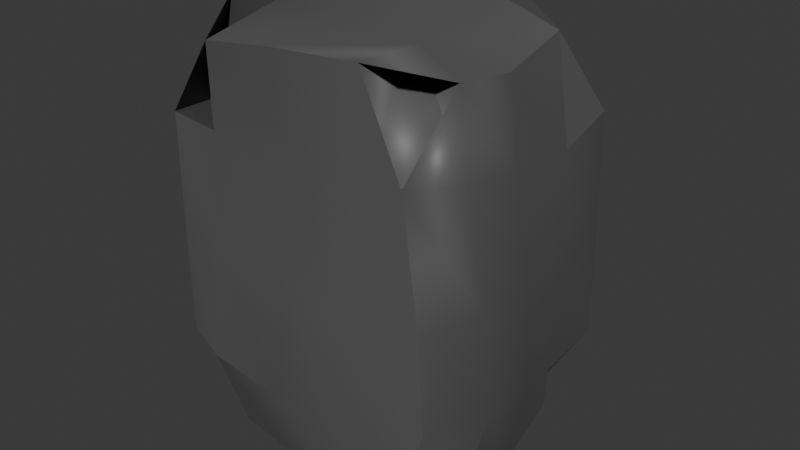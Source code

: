# Source: Rock2.blend  (saved by Blender 4.0.36; exported with 4.5.12 LTS)
import bpy
from mathutils import Matrix  # noqa: F401  (used for matrix-valued properties, if any)

bpy.ops.wm.read_factory_settings(use_empty=True)
scene = bpy.context.scene
scene.name = 'Scene'

# ---- collections
col_collection = bpy.data.collections.new('Collection'); scene.collection.children.link(col_collection)

# ---- materials (node trees are filled in below, after node groups)
mat_material = bpy.data.materials.new('Material')
mat_material.use_transparent_shadow = False

# ---- node groups
ng_auto_smooth = bpy.data.node_groups.new('Auto Smooth', 'GeometryNodeTree')
_s = ng_auto_smooth.interface.new_socket(name='Geometry', in_out='OUTPUT', socket_type='NodeSocketGeometry')
_s = ng_auto_smooth.interface.new_socket(name='Geometry', in_out='INPUT', socket_type='NodeSocketGeometry')
_s = ng_auto_smooth.interface.new_socket(name='Angle', in_out='INPUT', socket_type='NodeSocketFloat')
_s.subtype = 'ANGLE'
_s.min_value = 0.0
_s.max_value = 3.142
ng_auto_smooth.is_modifier = True
_N = ng_auto_smooth.nodes; _L = ng_auto_smooth.links
n0 = _N.new('NodeGroupOutput'); n0.name = 'Group Output'; n0.location = (480, -100)
n1 = _N.new('NodeGroupInput'); n1.name = 'Group Input'; n1.location = (-420, -300)
n2 = _N.new('NodeGroupInput'); n2.name = 'Group Input.001'; n2.location = (-60, -100)
n3 = _N.new('GeometryNodeSetShadeSmooth'); n3.name = 'Set Shade Smooth'; n3.location = (120, -100)
n3.domain = 'EDGE'
n4 = _N.new('GeometryNodeSetShadeSmooth'); n4.name = 'Set Shade Smooth.001'; n4.location = (300, -100)
n5 = _N.new('GeometryNodeInputMeshEdgeAngle'); n5.name = 'Edge Angle'; n5.location = (-420, -220)
n6 = _N.new('GeometryNodeInputEdgeSmooth'); n6.name = 'Is Edge Smooth'; n6.location = (-60, -160)
n7 = _N.new('GeometryNodeInputShadeSmooth'); n7.name = 'Is Face Smooth'; n7.location = (-240, -340)
n8 = _N.new('FunctionNodeBooleanMath'); n8.name = 'Boolean Math'; n8.location = (-60, -220)
n9 = _N.new('FunctionNodeCompare'); n9.name = 'Compare'; n9.location = (-240, -180)
n9.operation = 'LESS_EQUAL'
_L.new(n5.outputs[0], n9.inputs[0])
_L.new(n4.outputs[0], n0.inputs[0])
_L.new(n1.outputs[1], n9.inputs[1])
_L.new(n9.outputs[0], n8.inputs[0])
_L.new(n7.outputs[0], n8.inputs[1])
_L.new(n2.outputs[0], n3.inputs[0])
_L.new(n6.outputs[0], n3.inputs[1])
_L.new(n3.outputs[0], n4.inputs[0])
_L.new(n8.outputs[0], n3.inputs[2])
n0.is_active_output = True

# ---- material node trees
mat_material.use_nodes = True; mat_material.node_tree.nodes.clear()
_N = mat_material.node_tree.nodes; _L = mat_material.node_tree.links
n0 = _N.new('ShaderNodeBsdfPrincipled'); n0.name = 'Principled BSDF'; n0.location = (10, 300)
n0.inputs[0].default_value = (0.105, 0.105, 0.105, 1.0)
n0.inputs[3].default_value = 1.45
n1 = _N.new('ShaderNodeOutputMaterial'); n1.name = 'Material Output'; n1.location = (300, 300)
_L.new(n0.outputs[0], n1.inputs[0])
n1.is_active_output = True

# ---- world
world_world = bpy.data.worlds.new('World'); scene.world = world_world
world_world.use_nodes = True; world_world.node_tree.nodes.clear()
_N = world_world.node_tree.nodes; _L = world_world.node_tree.links
n0 = _N.new('ShaderNodeOutputWorld'); n0.name = 'World Output'; n0.location = (300, 300)
n1 = _N.new('ShaderNodeBackground'); n1.name = 'Background'; n1.location = (10, 300)
n1.inputs[0].default_value = (0.05088, 0.05088, 0.05088, 1.0)
_L.new(n1.outputs[0], n0.inputs[0])
n0.is_active_output = True
world_world.color = (0.05088, 0.05088, 0.05088)
world_world.use_sun_shadow = False
world_world.sun_shadow_jitter_overblur = 0.0

# ---- meshes
me_cube_001 = bpy.data.meshes.new('Cube.001')
me_cube_001.from_pydata([(0.7396, -0.7925, -0.9363), (-0.9012, -0.03761, -0.869), (-0.968, -0.9231, -0.02459), (-0.8763, -0.1054, 0.95), (-0.8794, 0.9466, -0.0493), (-0.002044, 0.9271, -0.9456), (0.04472, 0.9335, 0.9598), (0.9574, 0.9916, -0.06129), (0.976, -0.04905, -0.9798), (0.9213, -0.07169, 0.8563), (0.9961, -0.967, 0.02052), (-0.05575, -0.9086, -0.9188), (-0.0218, -1.008, 0.9783), (0.0795, 0.02303, 1.025), (-0.08919, 0.0303, -1.062), (-0.008537, -0.997, 0.04031), (1.069, -0.006694, -0.06938), (0.1068, 0.9712, 0.01707), (-0.9834, -0.02781, 0.00509), (-0.8409, -0.5321, -0.8886), (-0.9603, -0.9269, 0.5601), (-0.9577, 0.4827, 0.9769), (-0.8947, 0.8817, -0.5255), (-0.4877, 0.8707, -0.9263), (0.446, 0.8499, 0.9279), (0.9718, 0.9813, -0.5923), (0.9191, 0.5253, -0.8724), (0.9197, -0.5382, 0.8978), (0.9652, -0.8829, -0.4833), (0.4613, -0.9531, -0.9841), (-0.5725, -0.9676, 0.9199), (-0.9229, 0.4074, -0.9592), (-0.9803, -0.9103, -0.4919), (-0.8698, -0.4784, 1.009), (-0.9508, 0.9322, 0.5075), (0.6884, 0.705, -0.9251), (-0.4265, 1.026, 0.975), (1.004, 0.8662, 0.5301), (0.9824, -0.5013, -0.9126), (0.8644, 0.4986, 0.9167), (0.8966, -0.9878, 0.5902), (-0.5541, -0.8723, -0.8806), (0.565, -0.938, 0.9907), (0.04943, -0.5336, 1.033), (0.008242, 0.537, 1.093), (0.5571, -0.03956, 0.9262), (-0.3912, -0.002794, 0.9953), (-0.0365, -0.394, -1.022), (-0.008569, 0.4258, -0.9644), (-0.4822, -0.06579, -0.9951), (0.41, 0.02684, -1.048), (-0.5501, -0.9757, 0.001221), (0.4852, -1.047, -0.05445), (-0.05681, -1.077, -0.5283), (0.05967, -0.9601, 0.5971), (1.118, -0.509, -0.01409), (1.052, 0.4926, -0.1018), (0.9809, 0.2295, -0.6522), (0.958, -0.008566, 0.4577), (0.5274, 1.022, -0.01588), (-0.4586, 1.041, 0.001565), (0.02564, 1.033, -0.4498), (0.07393, 1.031, 0.5187), (-0.9753, 0.5327, -0.04593), (-1.015, -0.5399, -0.069), (-0.9658, 0.04096, -0.4691), (-1.003, -0.1002, 0.5251), (-0.9812, -0.63, 0.5506), (-0.9965, -0.4187, -0.513), (-1.032, 0.5028, -0.5233), (-0.4888, 1.084, 0.5825), (-0.5273, 0.9698, -0.4801), (0.5402, 1.071, -0.5081), (1.017, 0.4261, 0.4519), (0.958, 0.4985, -0.6547), (1.153, -0.4555, -0.4516), (0.5499, -0.9949, 0.538), (0.454, -1.061, -0.5657), (-0.6082, -1.061, -0.4848), (0.6813, 0.5139, -0.9212), (-0.4274, 0.3684, -0.9755), (-0.5161, -0.5564, -0.9472), (-0.418, 0.5593, 1.045), (0.4504, 0.4676, 1.015), (0.5656, -0.4377, 0.9734), (-0.463, -0.468, 1.026), (0.4589, -0.4753, -1.019), (-0.6298, -0.9092, 0.5291), (0.9893, -0.5503, 0.5127), (0.5277, 0.9141, 0.4913), (-1.022, 0.446, 0.4895)], [], [(34, 90, 21, 82, 36, 70), (24, 83, 39, 73, 37, 89), (27, 84, 42, 76, 40, 88), (33, 67, 20, 87, 30, 85), (86, 38, 0, 29), (68, 32, 19), (84, 43, 12, 42), (83, 44, 13, 45), (82, 21, 3, 46), (81, 47, 11, 41), (80, 48, 14, 49), (79, 26, 8, 50), (78, 51, 2, 32), (77, 52, 15, 53), (76, 42, 12, 54), (75, 55, 10, 28), (74, 56, 16, 57), (73, 39, 9, 58), (72, 59, 7, 25), (71, 60, 17, 61), (70, 36, 6, 62), (69, 63, 4, 22), (68, 64, 18, 65), (67, 33, 3, 66), (64, 67, 66, 18), (2, 20, 67, 64), (72, 35, 25), (19, 68, 65, 1), (19, 81, 41, 78, 32, 68), (32, 2, 64, 68), (22, 71, 23, 80, 31, 69), (1, 65, 69, 31), (65, 18, 63, 69), (60, 70, 62, 17), (4, 34, 70, 60), (23, 71, 22), (23, 71, 61, 5), (22, 4, 60, 71), (25, 74, 26, 79, 35, 72), (5, 61, 72, 35), (61, 17, 59, 72), (56, 73, 58, 16), (7, 37, 73, 56), (79, 26, 35), (26, 74, 57, 8), (25, 7, 56, 74), (38, 75, 28, 0), (8, 57, 75, 38), (57, 16, 55, 75), (52, 76, 54, 15), (10, 40, 76, 52), (33, 30, 20, 67), (29, 77, 53, 11), (0, 28, 77, 29), (28, 10, 52, 77), (11, 53, 78, 41), (53, 15, 51, 78), (48, 79, 50, 14), (5, 35, 79, 48), (21, 90, 34), (31, 80, 49, 1), (23, 5, 48, 80), (1, 49, 81, 19), (49, 14, 47, 81), (44, 82, 46, 13), (6, 36, 82, 44), (80, 23, 31), (39, 83, 45, 9), (21, 70, 82), (24, 6, 44, 83), (69, 31, 22), (9, 45, 84, 27), (45, 13, 43, 84), (43, 85, 30, 12), (13, 46, 85, 43), (46, 3, 33, 85), (47, 86, 29, 11), (14, 50, 86, 47), (50, 8, 38, 86), (51, 87, 20, 2), (15, 54, 87, 51), (54, 12, 30, 87), (55, 88, 40, 10), (16, 58, 88, 55), (58, 9, 27, 88), (59, 89, 37, 7), (17, 62, 89, 59), (62, 6, 24, 89), (63, 90, 34, 4), (18, 66, 90, 63), (66, 3, 21, 90), (21, 36, 70), (36, 21, 82), (24, 73, 37, 89), (73, 39, 37), (89, 37, 24), (39, 24, 37), (39, 24, 83), (27, 40, 88), (84, 42, 27), (42, 76, 40)])
me_cube_001.polygons.foreach_set('use_smooth', [1, 1, 1, 1, 1, 1, 1, 1, 1, 1, 1, 1, 1, 1, 1, 1, 1, 1, 1, 1, 1, 1, 1, 1, 1, 1, 1, 1, 1, 1, 1, 1, 1, 1, 1, 1, 1, 1, 1, 1, 1, 1, 1, 1, 1, 1, 1, 1, 1, 1, 1, 0, 1, 1, 1, 1, 1, 1, 1, 1, 1, 1, 1, 1, 1, 1, 1, 1, 1, 1, 1, 1, 1, 1, 1, 1, 1, 1, 1, 1, 1, 1, 1, 1, 1, 1, 1, 1, 1, 1, 1, 1, 0, 0, 0, 0, 0, 0, 1, 1, 1])
_uv = me_cube_001.uv_layers.new(name='UVMap')
_uv.uv.foreach_set('vector', [0.5625, 0.25, 0.5625, 0.1875, 0.875, 0.5625, 0.8125, 0.5625, 0.625, 0.3125, 0.5625, 0.3125, 0.6875, 0.5, 0.6875, 0.5625, 0.625, 0.5625, 0.5625, 0.5625, 0.5625, 0.5, 0.5625, 0.4375, 0.625, 0.6875, 0.6875, 0.6875, 0.625, 0.8125, 0.5625, 0.8125, 0.5625, 0.75, 0.5625, 0.6875, 0.625, 0.0625, 0.5625, 0.0625, 0.5625, 1.0, 0.5625, 0.9375, 0.8125, 0.75, 0.8125, 0.6875, 0.3125, 0.6875, 0.375, 0.6875, 0.375, 0.75, 0.3125, 0.75, 0.4375, 0.0625, 0.4375, 0.0, 0.375, 0.0625, 0.6875, 0.6875, 0.75, 0.6875, 0.75, 0.75, 0.6875, 0.75, 0.6875, 0.5625, 0.75, 0.5625, 0.75, 0.625, 0.6875, 0.625, 0.8125, 0.5625, 0.875, 0.5625, 0.875, 0.625, 0.8125, 0.625, 0.1875, 0.6875, 0.25, 0.6875, 0.25, 0.75, 0.1875, 0.75, 0.1875, 0.5625, 0.25, 0.5625, 0.25, 0.625, 0.1875, 0.625, 0.3125, 0.5625, 0.375, 0.5625, 0.375, 0.625, 0.3125, 0.625, 0.4375, 0.9375, 0.5, 0.9375, 0.5, 1.0, 0.4375, 1.0, 0.4375, 0.8125, 0.5, 0.8125, 0.5, 0.875, 0.4375, 0.875, 0.5625, 0.8125, 0.625, 0.8125, 0.625, 0.875, 0.5625, 0.875, 0.4375, 0.6875, 0.5, 0.6875, 0.5, 0.75, 0.4375, 0.75, 0.4375, 0.5625, 0.5, 0.5625, 0.5, 0.625, 0.4375, 0.625, 0.5625, 0.5625, 0.625, 0.5625, 0.625, 0.625, 0.5625, 0.625, 0.4375, 0.4375, 0.5, 0.4375, 0.5, 0.5, 0.4375, 0.5, 0.4375, 0.3125, 0.5, 0.3125, 0.5, 0.375, 0.4375, 0.375, 0.5625, 0.3125, 0.625, 0.3125, 0.625, 0.375, 0.5625, 0.375, 0.4375, 0.1875, 0.5, 0.1875, 0.5, 0.25, 0.4375, 0.25, 0.4375, 0.0625, 0.5, 0.0625, 0.5, 0.125, 0.4375, 0.125, 0.5625, 0.0625, 0.625, 0.0625, 0.625, 0.125, 0.5625, 0.125, 0.5, 0.0625, 0.5625, 0.0625, 0.5625, 0.125, 0.5, 0.125, 0.5, 0.0, 0.5625, 0.0, 0.5625, 0.0625, 0.5, 0.0625, 0.4375, 0.4375, 0.375, 0.4375, 0.4375, 0.5, 0.375, 0.0625, 0.4375, 0.0625, 0.4375, 0.125, 0.375, 0.125, 0.125, 0.6875, 0.1875, 0.6875, 0.375, 0.9375, 0.4375, 0.9375, 0.4375, 0.0, 0.4375, 0.0625, 0.4375, 0.0, 0.5, 0.0, 0.5, 0.0625, 0.4375, 0.0625, 0.4375, 0.25, 0.4375, 0.3125, 0.1875, 0.5, 0.1875, 0.5625, 0.375, 0.1875, 0.4375, 0.1875, 0.375, 0.125, 0.4375, 0.125, 0.4375, 0.1875, 0.375, 0.1875, 0.4375, 0.125, 0.5, 0.125, 0.5, 0.1875, 0.4375, 0.1875, 0.5, 0.3125, 0.5625, 0.3125, 0.5625, 0.375, 0.5, 0.375, 0.5, 0.25, 0.5625, 0.25, 0.5625, 0.3125, 0.5, 0.3125, 0.375, 0.3125, 0.4375, 0.3125, 0.4375, 0.25, 0.375, 0.3125, 0.4375, 0.3125, 0.4375, 0.375, 0.375, 0.375, 0.4375, 0.25, 0.5, 0.25, 0.5, 0.3125, 0.4375, 0.3125, 0.4375, 0.5, 0.4375, 0.5625, 0.375, 0.5625, 0.3125, 0.5625, 0.375, 0.4375, 0.4375, 0.4375, 0.375, 0.375, 0.4375, 0.375, 0.4375, 0.4375, 0.375, 0.4375, 0.4375, 0.375, 0.5, 0.375, 0.5, 0.4375, 0.4375, 0.4375, 0.5, 0.5625, 0.5625, 0.5625, 0.5625, 0.625, 0.5, 0.625, 0.5, 0.5, 0.5625, 0.5, 0.5625, 0.5625, 0.5, 0.5625, 0.3125, 0.5625, 0.375, 0.5625, 0.3125, 0.5, 0.375, 0.5625, 0.4375, 0.5625, 0.4375, 0.625, 0.375, 0.625, 0.4375, 0.5, 0.5, 0.5, 0.5, 0.5625, 0.4375, 0.5625, 0.375, 0.6875, 0.4375, 0.6875, 0.4375, 0.75, 0.375, 0.75, 0.375, 0.625, 0.4375, 0.625, 0.4375, 0.6875, 0.375, 0.6875, 0.4375, 0.625, 0.5, 0.625, 0.5, 0.6875, 0.4375, 0.6875, 0.5, 0.8125, 0.5625, 0.8125, 0.5625, 0.875, 0.5, 0.875, 0.5, 0.75, 0.5625, 0.75, 0.5625, 0.8125, 0.5, 0.8125, 0.0, 0.0, 0.0, 0.0, 0.0, 0.0, 0.0, 0.0, 0.375, 0.8125, 0.4375, 0.8125, 0.4375, 0.875, 0.375, 0.875, 0.375, 0.75, 0.4375, 0.75, 0.4375, 0.8125, 0.375, 0.8125, 0.4375, 0.75, 0.5, 0.75, 0.5, 0.8125, 0.4375, 0.8125, 0.375, 0.875, 0.4375, 0.875, 0.4375, 0.9375, 0.375, 0.9375, 0.4375, 0.875, 0.5, 0.875, 0.5, 0.9375, 0.4375, 0.9375, 0.25, 0.5625, 0.3125, 0.5625, 0.3125, 0.625, 0.25, 0.625, 0.25, 0.5, 0.3125, 0.5, 0.3125, 0.5625, 0.25, 0.5625, 0.625, 0.1875, 0.5625, 0.1875, 0.5625, 0.25, 0.125, 0.5625, 0.1875, 0.5625, 0.1875, 0.625, 0.125, 0.625, 0.1875, 0.5, 0.25, 0.5, 0.25, 0.5625, 0.1875, 0.5625, 0.125, 0.625, 0.1875, 0.625, 0.1875, 0.6875, 0.125, 0.6875, 0.1875, 0.625, 0.25, 0.625, 0.25, 0.6875, 0.1875, 0.6875, 0.75, 0.5625, 0.8125, 0.5625, 0.8125, 0.625, 0.75, 0.625, 0.75, 0.5, 0.8125, 0.5, 0.8125, 0.5625, 0.75, 0.5625, 0.1875, 0.5625, 0.1875, 0.5, 0.125, 0.5625, 0.625, 0.5625, 0.6875, 0.5625, 0.6875, 0.625, 0.625, 0.625, 0.875, 0.5625, 0.0, 0.0, 0.8125, 0.5625, 0.6875, 0.5, 0.75, 0.5, 0.75, 0.5625, 0.6875, 0.5625, 0.4375, 0.1875, 0.375, 0.1875, 0.4375, 0.25, 0.625, 0.625, 0.6875, 0.625, 0.6875, 0.6875, 0.625, 0.6875, 0.6875, 0.625, 0.75, 0.625, 0.75, 0.6875, 0.6875, 0.6875, 0.75, 0.6875, 0.8125, 0.6875, 0.8125, 0.75, 0.75, 0.75, 0.75, 0.625, 0.8125, 0.625, 0.8125, 0.6875, 0.75, 0.6875, 0.8125, 0.625, 0.875, 0.625, 0.875, 0.6875, 0.8125, 0.6875, 0.25, 0.6875, 0.3125, 0.6875, 0.3125, 0.75, 0.25, 0.75, 0.25, 0.625, 0.3125, 0.625, 0.3125, 0.6875, 0.25, 0.6875, 0.3125, 0.625, 0.375, 0.625, 0.375, 0.6875, 0.3125, 0.6875, 0.5, 0.9375, 0.5625, 0.9375, 0.5625, 1.0, 0.5, 1.0, 0.5, 0.875, 0.5625, 0.875, 0.5625, 0.9375, 0.5, 0.9375, 0.5625, 0.875, 0.625, 0.875, 0.625, 0.9375, 0.5625, 0.9375, 0.5, 0.6875, 0.5625, 0.6875, 0.5625, 0.75, 0.5, 0.75, 0.5, 0.625, 0.5625, 0.625, 0.5625, 0.6875, 0.5, 0.6875, 0.5625, 0.625, 0.625, 0.625, 0.625, 0.6875, 0.5625, 0.6875, 0.5, 0.4375, 0.5625, 0.4375, 0.5625, 0.5, 0.5, 0.5, 0.5, 0.375, 0.5625, 0.375, 0.5625, 0.4375, 0.5, 0.4375, 0.5625, 0.375, 0.625, 0.375, 0.625, 0.4375, 0.5625, 0.4375, 0.5, 0.1875, 0.5625, 0.1875, 0.5625, 0.25, 0.5, 0.25, 0.5, 0.125, 0.5625, 0.125, 0.5625, 0.1875, 0.5, 0.1875, 0.5625, 0.125, 0.625, 0.125, 0.625, 0.1875, 0.5625, 0.1875, 0.875, 0.5625, 0.625, 0.3125, 0.5625, 0.3125, 0.0, 0.0, 0.0, 0.0, 0.0, 0.0, 0.0, 0.0, 0.0, 0.0, 0.0, 0.0, 0.0, 0.0, 0.5625, 0.5625, 0.625, 0.5625, 0.5625, 0.5, 0.5625, 0.4375, 0.5625, 0.5, 0.6875, 0.5, 0.625, 0.5625, 0.6875, 0.5, 0.5625, 0.5, 0.0, 0.0, 0.0, 0.0, 0.0, 0.0, 0.625, 0.6875, 0.5625, 0.75, 0.5625, 0.6875, 0.6875, 0.6875, 0.625, 0.8125, 0.625, 0.6875, 0.625, 0.8125, 0.5625, 0.8125, 0.5625, 0.75])
me_cube_001.materials.append(mat_material)
me_cube_001.update()

# ---- objects
ob_cube = bpy.data.objects.new('Cube', me_cube_001)

# ---- transforms, parenting, visibility, modifiers, constraints
ob_cube.location = (0.0, 0.0, 0.0)
ob_cube.scale = (1.0, 1.0, 1.5)
_m = ob_cube.modifiers.new('Auto Smooth', 'NODES')
_m.node_group = ng_auto_smooth
_gi = [s.identifier for s in ng_auto_smooth.interface.items_tree if s.item_type == 'SOCKET' and s.in_out == 'INPUT']
_m[_gi[1]] = 0.5236  # Angle

# ---- collection membership
col_collection.objects.link(ob_cube)

# ---- scene / render settings (as saved in the file)
scene.frame_start = 1; scene.frame_end = 250; scene.frame_set(1)
scene.render.engine = 'BLENDER_EEVEE_NEXT'
scene.cycles.sampling_pattern = 'TABULATED_SOBOL'
bpy.context.view_layer.update()

# ---- added for rendering (the .blend has no active camera and no usable light): camera, sun
cam_auto = bpy.data.cameras.new('AutoCamera')
cam_auto.lens = 50.0
cam_auto.sensor_width = 36.0
cam_auto.clip_end = 1000.0
ob_auto_camera = bpy.data.objects.new('AutoCamera', cam_auto)
scene.collection.objects.link(ob_auto_camera)
ob_auto_camera.location = (4.18697, -4.94828, 3.32446)
ob_auto_camera.rotation_euler = (1.09748, -7.21219e-08, 0.694738)
scene.camera = ob_auto_camera
light_auto_sun = bpy.data.lights.new('AutoSun', 'SUN')
light_auto_sun.energy = 3.0
light_auto_sun.angle = 0.0523599
ob_auto_sun = bpy.data.objects.new('AutoSun', light_auto_sun)
scene.collection.objects.link(ob_auto_sun)
ob_auto_sun.rotation_euler = (0.872665, 0.174533, 0.523599)
bpy.context.view_layer.update()
